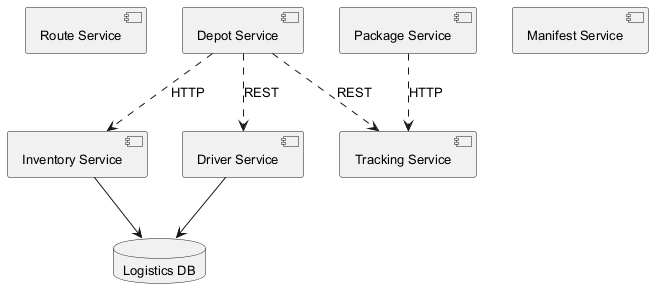

The diagram above was rendered by PlantUML. Its source (embedded in the PNG):
@startuml
skinparam monochrome true
skinparam defaultFontSize 13
component "Route Service" as C_RouteService
component "Inventory Service" as C_InventoryService
component "Tracking Service" as C_TrackingService
component "Driver Service" as C_DriverService
component "Depot Service" as C_DepotService
component "Package Service" as C_PackageService
component "Manifest Service" as C_ManifestService
database "Logistics DB" as DB_logistics
C_InventoryService --> DB_logistics
C_DriverService --> DB_logistics
C_PackageService ..> C_TrackingService : HTTP
C_DepotService ..> C_InventoryService : HTTP
C_DepotService ..> C_TrackingService : REST
C_DepotService ..> C_DriverService : REST
@enduml